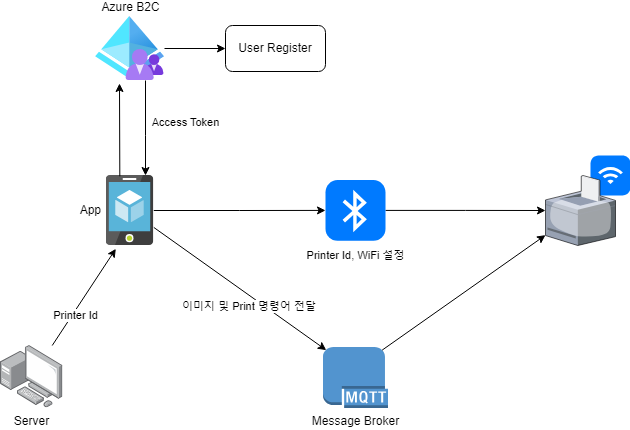

The diagram above was exported from draw.io. Its source (the exported page's mxGraphModel, read from the mxfile embedded in the PNG):
<mxGraphModel dx="1728" dy="925" grid="1" gridSize="10" guides="1" tooltips="1" connect="1" arrows="1" fold="1" page="1" pageScale="1" pageWidth="1169" pageHeight="827" math="0" shadow="0">
  <root>
    <mxCell id="0" />
    <mxCell id="1" parent="0" />
    <mxCell id="H4yMqGxB2II3vnlh_qJl-14" value="" style="edgeStyle=orthogonalEdgeStyle;rounded=0;orthogonalLoop=1;jettySize=auto;html=1;" parent="1" source="H4yMqGxB2II3vnlh_qJl-1" target="H4yMqGxB2II3vnlh_qJl-13" edge="1">
      <mxGeometry relative="1" as="geometry" />
    </mxCell>
    <mxCell id="H4yMqGxB2II3vnlh_qJl-15" value="" style="edgeStyle=orthogonalEdgeStyle;rounded=0;orthogonalLoop=1;jettySize=auto;html=1;" parent="1" source="H4yMqGxB2II3vnlh_qJl-1" target="H4yMqGxB2II3vnlh_qJl-11" edge="1">
      <mxGeometry relative="1" as="geometry">
        <Array as="points">
          <mxPoint x="375" y="180" />
          <mxPoint x="375" y="180" />
        </Array>
      </mxGeometry>
    </mxCell>
    <mxCell id="H4yMqGxB2II3vnlh_qJl-16" value="Access Token" style="edgeLabel;html=1;align=center;verticalAlign=middle;resizable=0;points=[];" parent="H4yMqGxB2II3vnlh_qJl-15" vertex="1" connectable="0">
      <mxGeometry x="-0.1184" y="1" relative="1" as="geometry">
        <mxPoint x="39" as="offset" />
      </mxGeometry>
    </mxCell>
    <mxCell id="H4yMqGxB2II3vnlh_qJl-1" value="Azure B2C" style="image;aspect=fixed;html=1;points=[];align=center;fontSize=12;image=img/lib/azure2/identity/Azure_AD_B2C.svg;verticalAlign=bottom;labelPosition=center;verticalLabelPosition=top;" parent="1" vertex="1">
      <mxGeometry x="325" y="61" width="69" height="64" as="geometry" />
    </mxCell>
    <mxCell id="H4yMqGxB2II3vnlh_qJl-20" value="" style="edgeStyle=orthogonalEdgeStyle;rounded=0;orthogonalLoop=1;jettySize=auto;html=1;" parent="1" source="H4yMqGxB2II3vnlh_qJl-2" target="H4yMqGxB2II3vnlh_qJl-18" edge="1">
      <mxGeometry relative="1" as="geometry" />
    </mxCell>
    <mxCell id="H4yMqGxB2II3vnlh_qJl-29" value="Printer Id, WiFi 설정" style="edgeLabel;html=1;align=center;verticalAlign=middle;resizable=0;points=[];" parent="H4yMqGxB2II3vnlh_qJl-20" vertex="1" connectable="0">
      <mxGeometry x="-0.0482" y="-3" relative="1" as="geometry">
        <mxPoint x="-106" y="42" as="offset" />
      </mxGeometry>
    </mxCell>
    <mxCell id="H4yMqGxB2II3vnlh_qJl-2" value="" style="html=1;strokeWidth=1;shadow=0;dashed=0;shape=mxgraph.ios7.misc.bluetooth;fillColor=#007AFF;strokeColor=none;buttonText=;strokeColor2=#222222;fontColor=#222222;fontSize=8;verticalLabelPosition=bottom;verticalAlign=top;align=center;sketch=0;" parent="1" vertex="1">
      <mxGeometry x="555" y="224.62" width="60" height="60.75" as="geometry" />
    </mxCell>
    <mxCell id="H4yMqGxB2II3vnlh_qJl-3" value="" style="html=1;strokeWidth=1;shadow=0;dashed=0;shape=mxgraph.ios7.misc.wifi;fillColor=#007AFF;strokeColor=none;buttonText=;strokeColor2=#222222;fontColor=#222222;fontSize=8;verticalLabelPosition=bottom;verticalAlign=top;align=center;sketch=0;" parent="1" vertex="1">
      <mxGeometry x="820" y="200" width="40" height="40" as="geometry" />
    </mxCell>
    <mxCell id="H4yMqGxB2II3vnlh_qJl-4" value="Message Broker" style="outlineConnect=0;dashed=0;verticalLabelPosition=bottom;verticalAlign=top;align=center;html=1;shape=mxgraph.aws3.mqtt_protocol;fillColor=#5294CF;gradientColor=none;" parent="1" vertex="1">
      <mxGeometry x="552.5" y="391.6" width="65" height="60.8" as="geometry" />
    </mxCell>
    <mxCell id="H4yMqGxB2II3vnlh_qJl-6" value="Server" style="image;points=[];aspect=fixed;html=1;align=center;shadow=0;dashed=0;image=img/lib/allied_telesis/computer_and_terminals/Personal_Computer_with_Server.svg;" parent="1" vertex="1">
      <mxGeometry x="229.9999999999999" y="390" width="62.400000000000006" height="62.400000000000006" as="geometry" />
    </mxCell>
    <mxCell id="H4yMqGxB2II3vnlh_qJl-19" value="" style="edgeStyle=orthogonalEdgeStyle;rounded=0;orthogonalLoop=1;jettySize=auto;html=1;" parent="1" source="H4yMqGxB2II3vnlh_qJl-11" target="H4yMqGxB2II3vnlh_qJl-2" edge="1">
      <mxGeometry relative="1" as="geometry" />
    </mxCell>
    <mxCell id="H4yMqGxB2II3vnlh_qJl-11" value="App" style="image;sketch=0;aspect=fixed;html=1;points=[];align=right;fontSize=12;image=img/lib/mscae/App_Service_Mobile_App.svg;labelPosition=left;verticalLabelPosition=middle;verticalAlign=middle;spacing=6;" parent="1" vertex="1">
      <mxGeometry x="335.7" y="220" width="47.6" height="70" as="geometry" />
    </mxCell>
    <mxCell id="H4yMqGxB2II3vnlh_qJl-13" value="User Register" style="rounded=1;whiteSpace=wrap;html=1;" parent="1" vertex="1">
      <mxGeometry x="455" y="70.00999999999999" width="100" height="46" as="geometry" />
    </mxCell>
    <mxCell id="H4yMqGxB2II3vnlh_qJl-18" value="" style="verticalLabelPosition=bottom;sketch=0;aspect=fixed;html=1;verticalAlign=top;strokeColor=none;align=center;outlineConnect=0;shape=mxgraph.citrix.printer;" parent="1" vertex="1">
      <mxGeometry x="775" y="220" width="70" height="70" as="geometry" />
    </mxCell>
    <mxCell id="H4yMqGxB2II3vnlh_qJl-26" value="" style="endArrow=classic;html=1;rounded=0;entryX=0.202;entryY=1.048;entryDx=0;entryDy=0;entryPerimeter=0;" parent="1" source="H4yMqGxB2II3vnlh_qJl-6" target="H4yMqGxB2II3vnlh_qJl-11" edge="1">
      <mxGeometry width="50" height="50" relative="1" as="geometry">
        <mxPoint x="308" y="301" as="sourcePoint" />
        <mxPoint x="365" y="310" as="targetPoint" />
      </mxGeometry>
    </mxCell>
    <mxCell id="H4yMqGxB2II3vnlh_qJl-28" value="Printer Id" style="edgeLabel;html=1;align=center;verticalAlign=middle;resizable=0;points=[];" parent="H4yMqGxB2II3vnlh_qJl-26" vertex="1" connectable="0">
      <mxGeometry x="0.0899" y="-6" relative="1" as="geometry">
        <mxPoint x="-17" y="19" as="offset" />
      </mxGeometry>
    </mxCell>
    <mxCell id="H4yMqGxB2II3vnlh_qJl-32" value="" style="endArrow=classic;html=1;rounded=0;exitX=-0.008;exitY=0.04;exitDx=0;exitDy=0;exitPerimeter=0;" parent="1" edge="1">
      <mxGeometry width="50" height="50" relative="1" as="geometry">
        <mxPoint x="349.31920000000014" y="220.79999999999995" as="sourcePoint" />
        <mxPoint x="349" y="128" as="targetPoint" />
      </mxGeometry>
    </mxCell>
    <mxCell id="H4yMqGxB2II3vnlh_qJl-35" value="" style="endArrow=classic;html=1;rounded=0;entryX=0.05;entryY=0.05;entryDx=0;entryDy=0;entryPerimeter=0;" parent="1" source="H4yMqGxB2II3vnlh_qJl-11" target="H4yMqGxB2II3vnlh_qJl-4" edge="1">
      <mxGeometry width="50" height="50" relative="1" as="geometry">
        <mxPoint x="518" y="429" as="sourcePoint" />
        <mxPoint x="568" y="379" as="targetPoint" />
      </mxGeometry>
    </mxCell>
    <mxCell id="H4yMqGxB2II3vnlh_qJl-38" value="이미지 및 Print 명령어 전달&amp;nbsp;" style="edgeLabel;html=1;align=center;verticalAlign=middle;resizable=0;points=[];" parent="H4yMqGxB2II3vnlh_qJl-35" vertex="1" connectable="0">
      <mxGeometry x="-0.0216" y="2" relative="1" as="geometry">
        <mxPoint x="11" y="20" as="offset" />
      </mxGeometry>
    </mxCell>
    <mxCell id="H4yMqGxB2II3vnlh_qJl-36" value="" style="endArrow=classic;html=1;rounded=0;exitX=0.91;exitY=0.05;exitDx=0;exitDy=0;exitPerimeter=0;" parent="1" source="H4yMqGxB2II3vnlh_qJl-4" target="H4yMqGxB2II3vnlh_qJl-18" edge="1">
      <mxGeometry width="50" height="50" relative="1" as="geometry">
        <mxPoint x="775" y="430" as="sourcePoint" />
        <mxPoint x="825" y="380" as="targetPoint" />
      </mxGeometry>
    </mxCell>
  </root>
</mxGraphModel>